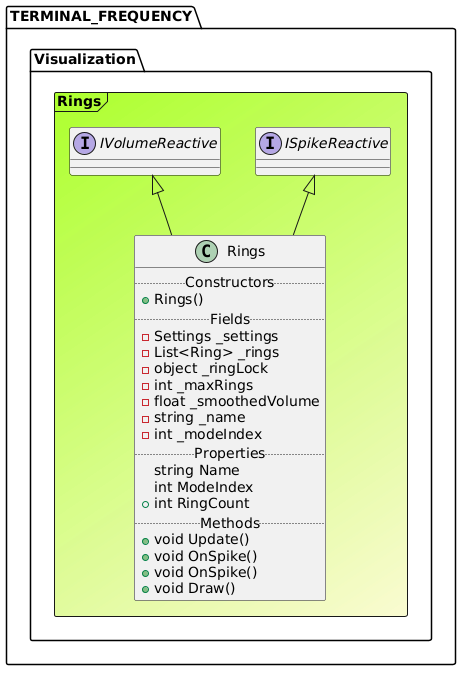

The diagram above was rendered by PlantUML. Its source (embedded in the PNG):
@startuml

Frame TERMINAL_FREQUENCY.Visualization.Rings #GreenYellow/LightGoldenRodYellow{
interface "IVolumeReactive" as IVolumeReactive
interface "ISpikeReactive" as ISpikeReactive
class Rings extends IVolumeReactive, ISpikeReactive{
.. Constructors ..
+Rings()
.. Fields ..
-Settings _settings
-List<Ring> _rings
-object _ringLock
-int _maxRings
-float _smoothedVolume
-string _name
-int _modeIndex
.. Properties ..
 string Name
 int ModeIndex
+ int RingCount
.. Methods ..
+void Update()
+void OnSpike()
+void OnSpike()
+void Draw()
}
}
@enduml